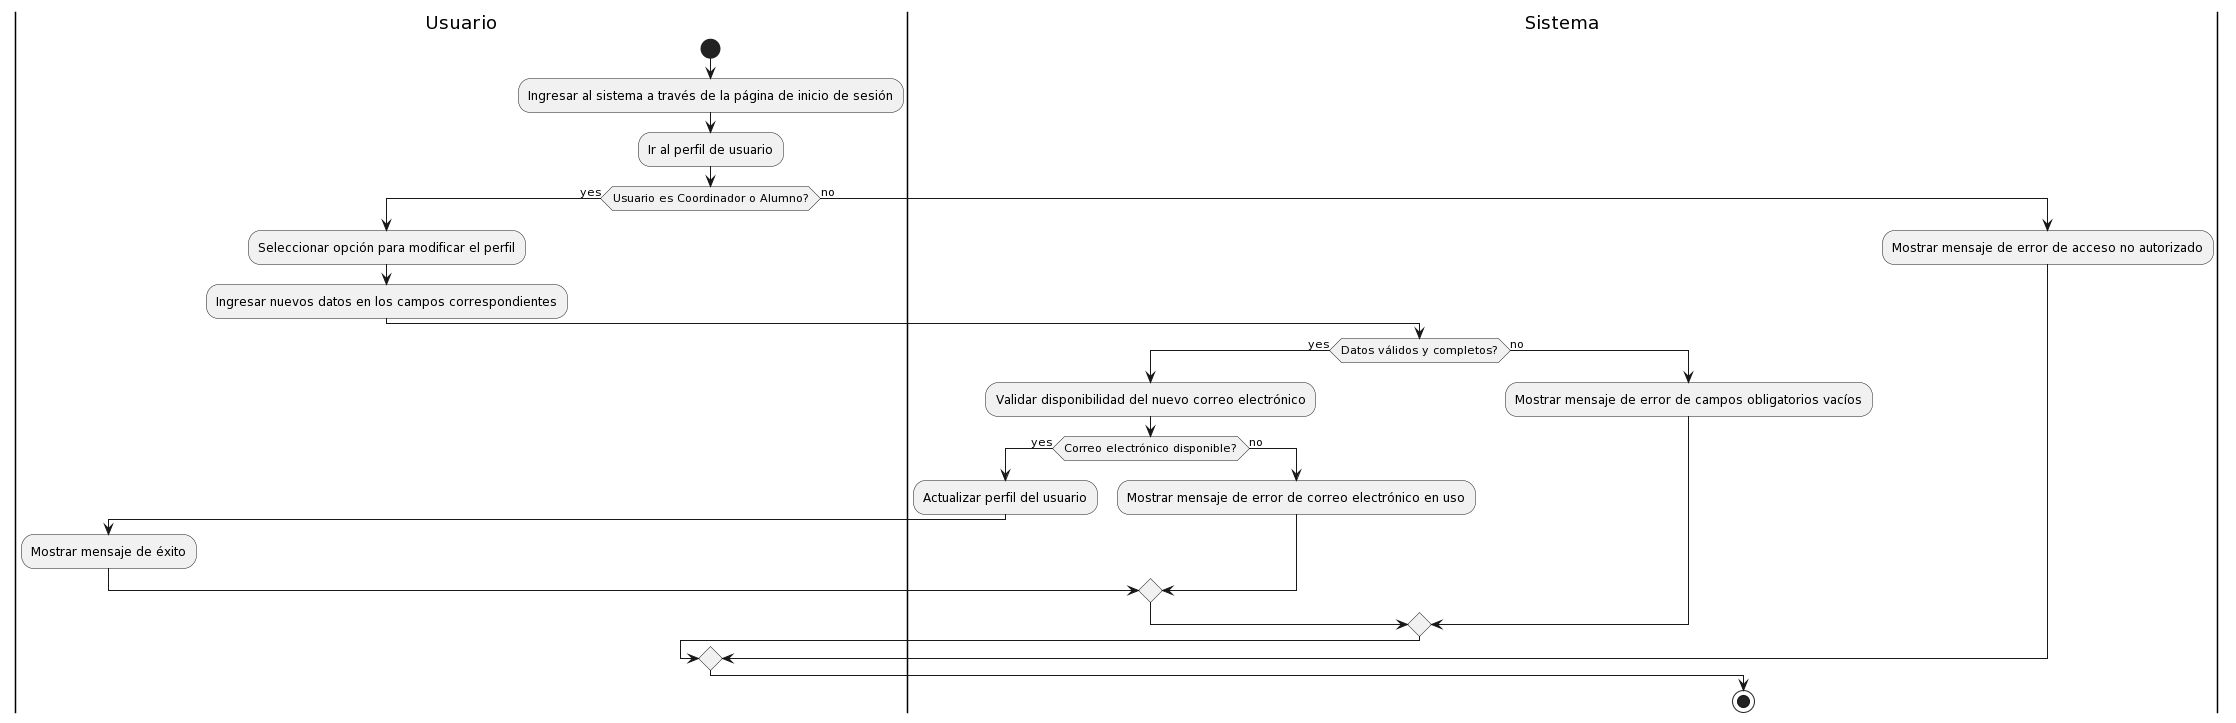

The diagram above was rendered by PlantUML. Its source (embedded in the PNG):
@startuml
|Usuario|
start
:Ingresar al sistema a través de la página de inicio de sesión;
:Ir al perfil de usuario;
if (Usuario es Coordinador o Alumno?) then (yes)
  |Usuario|
  :Seleccionar opción para modificar el perfil;
  :Ingresar nuevos datos en los campos correspondientes;
  |Sistema|
  if (Datos válidos y completos?) then (yes)
    :Validar disponibilidad del nuevo correo electrónico;
    if (Correo electrónico disponible?) then (yes)
      |Sistema|
      :Actualizar perfil del usuario;
      |Usuario|
      :Mostrar mensaje de éxito;
    else (no)
      |Sistema|
      :Mostrar mensaje de error de correo electrónico en uso;
    endif
  else (no)
    |Sistema|
    :Mostrar mensaje de error de campos obligatorios vacíos;
  endif
else (no)
  |Sistema|
  :Mostrar mensaje de error de acceso no autorizado;
endif
stop
@enduml